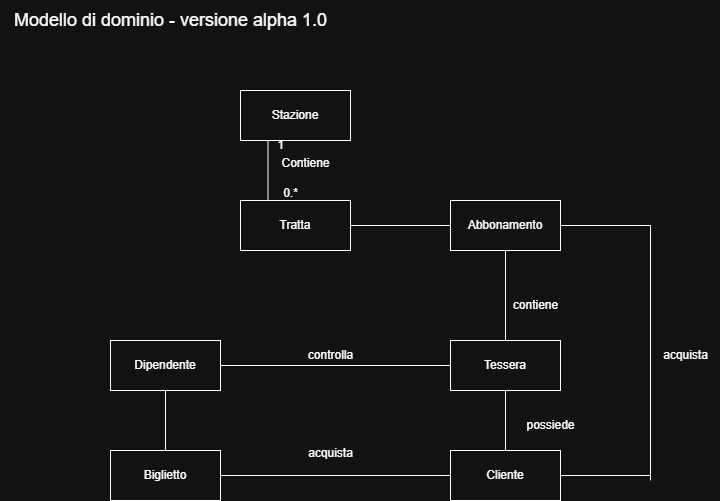

The diagram above was exported from draw.io. Its source (the exported page's mxGraphModel, read from the mxfile embedded in the PNG):
<mxGraphModel dx="1195" dy="643" grid="1" gridSize="10" guides="1" tooltips="1" connect="1" arrows="1" fold="1" page="1" pageScale="1" pageWidth="827" pageHeight="1169" math="0" shadow="0">
  <root>
    <mxCell id="0" />
    <mxCell id="1" parent="0" />
    <mxCell id="X3xsL6rAsCgAjYfRq4AX-19" value="Cliente" style="html=1;whiteSpace=wrap;" vertex="1" parent="1">
      <mxGeometry x="480" y="490" width="110" height="50" as="geometry" />
    </mxCell>
    <mxCell id="X3xsL6rAsCgAjYfRq4AX-20" value="Dipendente" style="html=1;whiteSpace=wrap;" vertex="1" parent="1">
      <mxGeometry x="140" y="380" width="110" height="50" as="geometry" />
    </mxCell>
    <mxCell id="X3xsL6rAsCgAjYfRq4AX-21" value="Tessera" style="html=1;whiteSpace=wrap;" vertex="1" parent="1">
      <mxGeometry x="480" y="380" width="110" height="50" as="geometry" />
    </mxCell>
    <mxCell id="X3xsL6rAsCgAjYfRq4AX-22" value="Abbonamento" style="html=1;whiteSpace=wrap;" vertex="1" parent="1">
      <mxGeometry x="480" y="240" width="110" height="50" as="geometry" />
    </mxCell>
    <mxCell id="X3xsL6rAsCgAjYfRq4AX-23" value="Biglietto" style="html=1;whiteSpace=wrap;" vertex="1" parent="1">
      <mxGeometry x="140" y="490" width="110" height="50" as="geometry" />
    </mxCell>
    <mxCell id="X3xsL6rAsCgAjYfRq4AX-24" value="Tratta" style="html=1;whiteSpace=wrap;" vertex="1" parent="1">
      <mxGeometry x="270" y="240" width="110" height="50" as="geometry" />
    </mxCell>
    <mxCell id="X3xsL6rAsCgAjYfRq4AX-26" value="Stazione" style="html=1;whiteSpace=wrap;" vertex="1" parent="1">
      <mxGeometry x="270" y="130" width="110" height="50" as="geometry" />
    </mxCell>
    <mxCell id="X3xsL6rAsCgAjYfRq4AX-28" value="" style="endArrow=none;html=1;rounded=0;entryX=0.25;entryY=1;entryDx=0;entryDy=0;exitX=0.25;exitY=0;exitDx=0;exitDy=0;" edge="1" parent="1" source="X3xsL6rAsCgAjYfRq4AX-24" target="X3xsL6rAsCgAjYfRq4AX-26">
      <mxGeometry width="50" height="50" relative="1" as="geometry">
        <mxPoint x="390" y="420" as="sourcePoint" />
        <mxPoint x="440" y="370" as="targetPoint" />
      </mxGeometry>
    </mxCell>
    <mxCell id="X3xsL6rAsCgAjYfRq4AX-30" value="Contiene" style="text;html=1;align=center;verticalAlign=middle;resizable=0;points=[];autosize=1;strokeColor=none;fillColor=none;" vertex="1" parent="1">
      <mxGeometry x="300" y="188" width="70" height="30" as="geometry" />
    </mxCell>
    <mxCell id="X3xsL6rAsCgAjYfRq4AX-31" value="1" style="text;html=1;align=center;verticalAlign=middle;resizable=0;points=[];autosize=1;strokeColor=none;fillColor=none;" vertex="1" parent="1">
      <mxGeometry x="295" y="170" width="30" height="30" as="geometry" />
    </mxCell>
    <mxCell id="X3xsL6rAsCgAjYfRq4AX-32" value="0.*" style="text;html=1;align=center;verticalAlign=middle;resizable=0;points=[];autosize=1;strokeColor=none;fillColor=none;" vertex="1" parent="1">
      <mxGeometry x="300" y="218" width="40" height="30" as="geometry" />
    </mxCell>
    <mxCell id="X3xsL6rAsCgAjYfRq4AX-33" value="" style="endArrow=none;html=1;rounded=0;entryX=1;entryY=0.5;entryDx=0;entryDy=0;exitX=0;exitY=0.5;exitDx=0;exitDy=0;" edge="1" parent="1" source="X3xsL6rAsCgAjYfRq4AX-22" target="X3xsL6rAsCgAjYfRq4AX-24">
      <mxGeometry width="50" height="50" relative="1" as="geometry">
        <mxPoint x="380" y="390" as="sourcePoint" />
        <mxPoint x="430" y="340" as="targetPoint" />
      </mxGeometry>
    </mxCell>
    <mxCell id="X3xsL6rAsCgAjYfRq4AX-34" value="" style="endArrow=none;html=1;rounded=0;entryX=0.5;entryY=1;entryDx=0;entryDy=0;exitX=0.5;exitY=0;exitDx=0;exitDy=0;" edge="1" parent="1" source="X3xsL6rAsCgAjYfRq4AX-21" target="X3xsL6rAsCgAjYfRq4AX-22">
      <mxGeometry width="50" height="50" relative="1" as="geometry">
        <mxPoint x="380" y="390" as="sourcePoint" />
        <mxPoint x="430" y="340" as="targetPoint" />
      </mxGeometry>
    </mxCell>
    <mxCell id="X3xsL6rAsCgAjYfRq4AX-35" value="" style="endArrow=none;html=1;rounded=0;exitX=1;exitY=0.5;exitDx=0;exitDy=0;entryX=0;entryY=0.5;entryDx=0;entryDy=0;" edge="1" parent="1" source="X3xsL6rAsCgAjYfRq4AX-20" target="X3xsL6rAsCgAjYfRq4AX-21">
      <mxGeometry width="50" height="50" relative="1" as="geometry">
        <mxPoint x="380" y="390" as="sourcePoint" />
        <mxPoint x="320" y="385" as="targetPoint" />
      </mxGeometry>
    </mxCell>
    <mxCell id="X3xsL6rAsCgAjYfRq4AX-36" value="" style="endArrow=none;html=1;rounded=0;entryX=0.5;entryY=1;entryDx=0;entryDy=0;exitX=0.5;exitY=0;exitDx=0;exitDy=0;" edge="1" parent="1" source="X3xsL6rAsCgAjYfRq4AX-19" target="X3xsL6rAsCgAjYfRq4AX-21">
      <mxGeometry width="50" height="50" relative="1" as="geometry">
        <mxPoint x="380" y="390" as="sourcePoint" />
        <mxPoint x="430" y="340" as="targetPoint" />
      </mxGeometry>
    </mxCell>
    <mxCell id="X3xsL6rAsCgAjYfRq4AX-39" value="" style="endArrow=none;html=1;rounded=0;entryX=0.5;entryY=1;entryDx=0;entryDy=0;exitX=0.5;exitY=0;exitDx=0;exitDy=0;" edge="1" parent="1" source="X3xsL6rAsCgAjYfRq4AX-23" target="X3xsL6rAsCgAjYfRq4AX-20">
      <mxGeometry width="50" height="50" relative="1" as="geometry">
        <mxPoint x="380" y="390" as="sourcePoint" />
        <mxPoint x="430" y="340" as="targetPoint" />
      </mxGeometry>
    </mxCell>
    <mxCell id="X3xsL6rAsCgAjYfRq4AX-40" value="" style="endArrow=none;html=1;rounded=0;entryX=0;entryY=0.5;entryDx=0;entryDy=0;exitX=1;exitY=0.5;exitDx=0;exitDy=0;" edge="1" parent="1" source="X3xsL6rAsCgAjYfRq4AX-23" target="X3xsL6rAsCgAjYfRq4AX-19">
      <mxGeometry width="50" height="50" relative="1" as="geometry">
        <mxPoint x="380" y="390" as="sourcePoint" />
        <mxPoint x="430" y="340" as="targetPoint" />
      </mxGeometry>
    </mxCell>
    <mxCell id="X3xsL6rAsCgAjYfRq4AX-41" value="controlla" style="text;html=1;align=center;verticalAlign=middle;resizable=0;points=[];autosize=1;strokeColor=none;fillColor=none;" vertex="1" parent="1">
      <mxGeometry x="325" y="380" width="70" height="30" as="geometry" />
    </mxCell>
    <mxCell id="X3xsL6rAsCgAjYfRq4AX-42" value="possiede" style="text;html=1;align=center;verticalAlign=middle;resizable=0;points=[];autosize=1;strokeColor=none;fillColor=none;" vertex="1" parent="1">
      <mxGeometry x="545" y="450" width="70" height="30" as="geometry" />
    </mxCell>
    <mxCell id="X3xsL6rAsCgAjYfRq4AX-43" value="acquista" style="text;html=1;align=center;verticalAlign=middle;resizable=0;points=[];autosize=1;strokeColor=none;fillColor=none;" vertex="1" parent="1">
      <mxGeometry x="325" y="478" width="70" height="30" as="geometry" />
    </mxCell>
    <mxCell id="X3xsL6rAsCgAjYfRq4AX-44" value="contiene" style="text;html=1;align=center;verticalAlign=middle;resizable=0;points=[];autosize=1;strokeColor=none;fillColor=none;" vertex="1" parent="1">
      <mxGeometry x="530" y="330" width="70" height="30" as="geometry" />
    </mxCell>
    <mxCell id="X3xsL6rAsCgAjYfRq4AX-45" value="" style="endArrow=none;html=1;rounded=0;entryX=1;entryY=0.5;entryDx=0;entryDy=0;" edge="1" parent="1" target="X3xsL6rAsCgAjYfRq4AX-19">
      <mxGeometry width="50" height="50" relative="1" as="geometry">
        <mxPoint x="680" y="515" as="sourcePoint" />
        <mxPoint x="430" y="340" as="targetPoint" />
      </mxGeometry>
    </mxCell>
    <mxCell id="X3xsL6rAsCgAjYfRq4AX-46" value="" style="endArrow=none;html=1;rounded=0;exitX=1;exitY=0.5;exitDx=0;exitDy=0;" edge="1" parent="1" source="X3xsL6rAsCgAjYfRq4AX-22">
      <mxGeometry width="50" height="50" relative="1" as="geometry">
        <mxPoint x="380" y="390" as="sourcePoint" />
        <mxPoint x="680" y="520" as="targetPoint" />
        <Array as="points">
          <mxPoint x="680" y="265" />
        </Array>
      </mxGeometry>
    </mxCell>
    <mxCell id="X3xsL6rAsCgAjYfRq4AX-47" value="acquista" style="text;html=1;align=center;verticalAlign=middle;resizable=0;points=[];autosize=1;strokeColor=none;fillColor=none;" vertex="1" parent="1">
      <mxGeometry x="680" y="380" width="70" height="30" as="geometry" />
    </mxCell>
    <mxCell id="X3xsL6rAsCgAjYfRq4AX-48" value="&lt;font style=&quot;font-size: 18px;&quot;&gt;Modello di dominio - versione alpha 1.0&lt;/font&gt;" style="text;html=1;align=center;verticalAlign=middle;resizable=0;points=[];autosize=1;strokeColor=none;fillColor=none;" vertex="1" parent="1">
      <mxGeometry x="30" y="40" width="340" height="40" as="geometry" />
    </mxCell>
  </root>
</mxGraphModel>